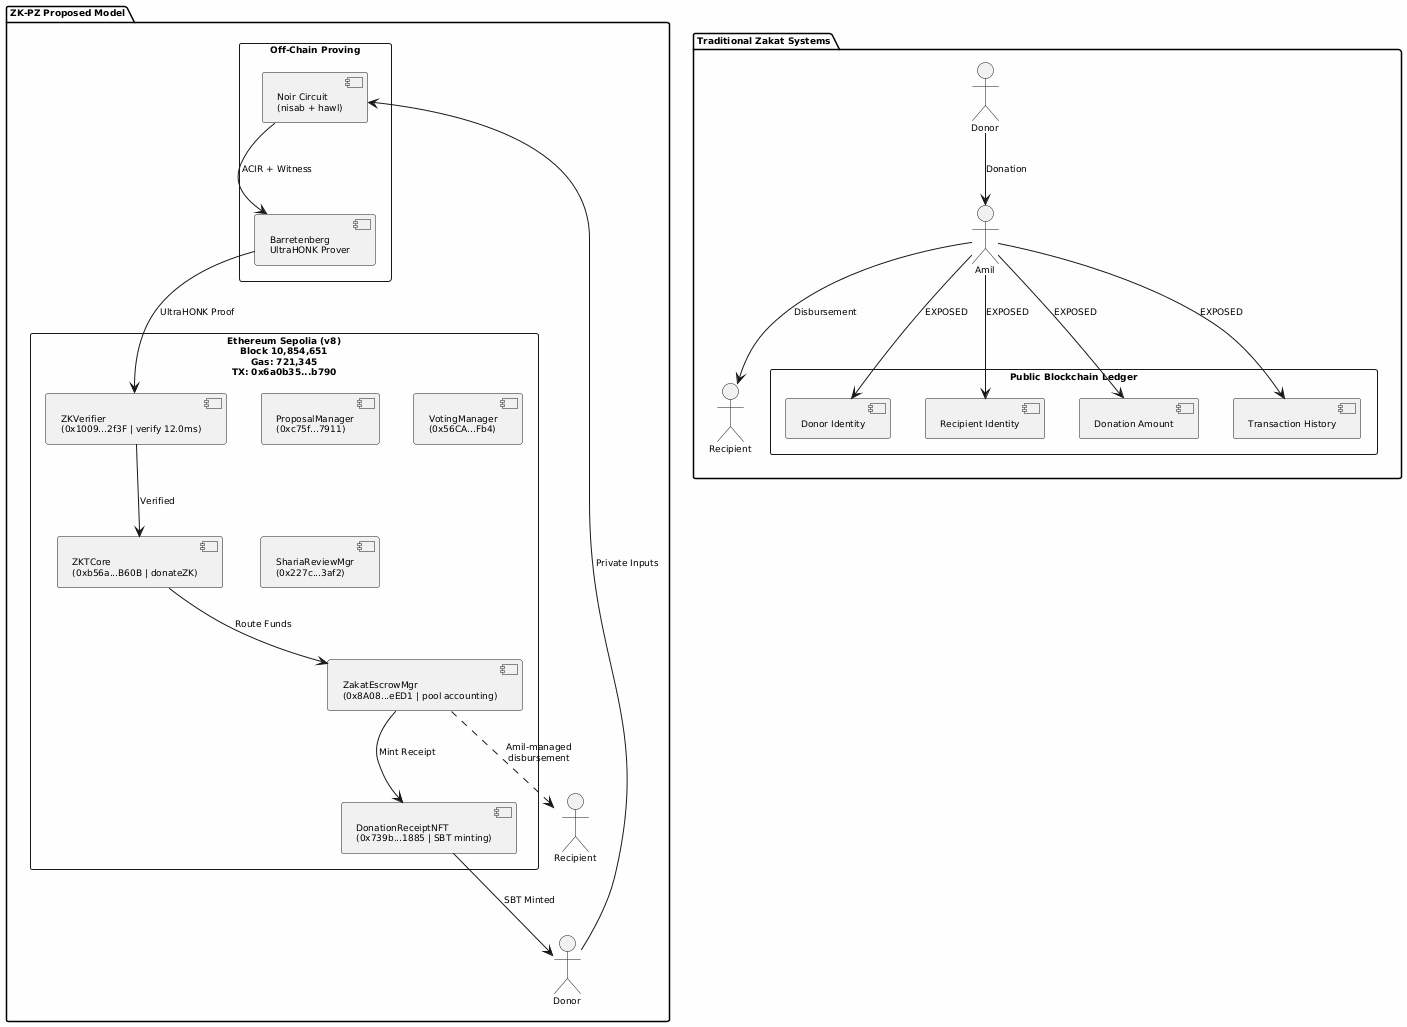

The diagram above was rendered by PlantUML. Its source (embedded in the PNG):
@startuml
skinparam backgroundColor #FEFEFE
skinparam shadowing false
skinparam defaultFontName Arial
skinparam defaultFontSize 9
skinparam packagePadding 2
skinparam nodePadding 2


package "Traditional Zakat Systems" {
  actor Donor_T as "Donor"
  actor Amil_T as "Amil"
  actor Recipient_T as "Recipient"

  rectangle "Public Blockchain Ledger" {
    component DonorID as "Donor Identity"
    component RecipientID as "Recipient Identity"
    component Amount as "Donation Amount"
    component History as "Transaction History"
  }

  Donor_T --> Amil_T : Donation
  Amil_T --> Recipient_T : Disbursement
  Amil_T --> DonorID : EXPOSED
  Amil_T --> RecipientID : EXPOSED
  Amil_T --> Amount : EXPOSED
  Amil_T --> History : EXPOSED
}

package "ZK-PZ Proposed Model" {
  actor Donor_Z as "Donor"
  actor Recipient_Z as "Recipient"

  rectangle "Off-Chain Proving" as Proving {
    component NoirCircuit as "Noir Circuit\n(nisab + hawl)"
    component BBProver as "Barretenberg\nUltraHONK Prover"
  }

  rectangle "Ethereum Sepolia (v8)\nBlock 10,854,651\nGas: 721,345\nTX: 0x6a0b35...b790" as Sepolia {
    component ZKVerifier as "ZKVerifier\n(0x1009...2f3F | verify 12.0ms)"
    component ZKTCore as "ZKTCore\n(0xb56a...B60B | donateZK)"
    component Escrow as "ZakatEscrowMgr\n(0x8A08...eED1 | pool accounting)"
    component PropMgr as "ProposalManager\n(0xc75f...7911)"
    component VoteMgr as "VotingManager\n(0x56CA...Fb4)"
    component ShariaMgr as "ShariaReviewMgr\n(0x227c...3af2)"
    component ReceiptNFT as "DonationReceiptNFT\n(0x739b...1885 | SBT minting)"
  }

  Donor_Z --> NoirCircuit : Private Inputs
  NoirCircuit --> BBProver : ACIR + Witness
  BBProver --> ZKVerifier : UltraHONK Proof
  ZKVerifier --> ZKTCore : Verified
  ZKTCore --> Escrow : Route Funds
  Escrow --> ReceiptNFT : Mint Receipt
  ReceiptNFT --> Donor_Z : SBT Minted
  Escrow ..> Recipient_Z : Amil-managed\ndisbursement
}

@enduml